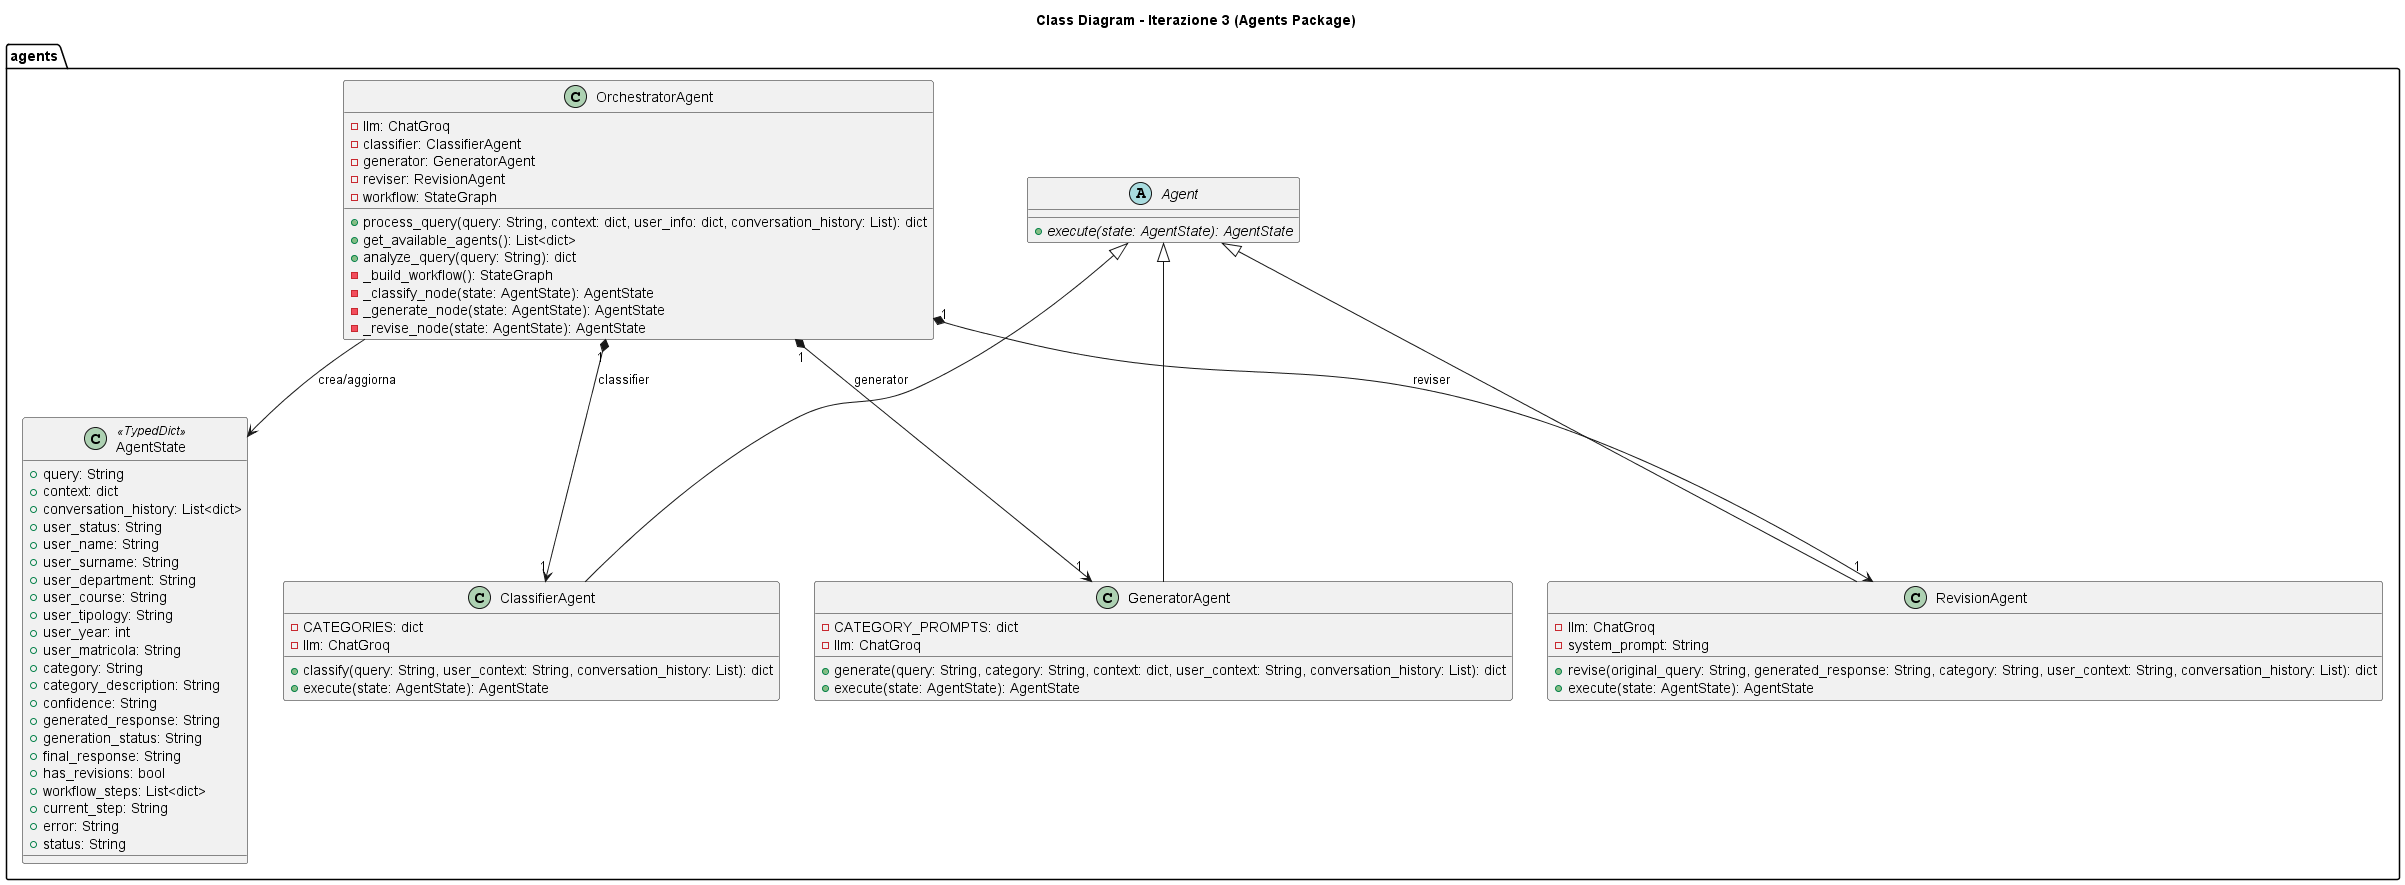

The diagram above was rendered by PlantUML. Its source (embedded in the PNG):
@startuml
title Class Diagram - Iterazione 3 (Agents Package)

package "agents" <<folder>> {

    class AgentState <<TypedDict>> {
        +query: String
        +context: dict
        +conversation_history: List<dict>
        +user_status: String
        +user_name: String
        +user_surname: String
        +user_department: String
        +user_course: String
        +user_tipology: String
        +user_year: int
        +user_matricola: String
        +category: String
        +category_description: String
        +confidence: String
        +generated_response: String
        +generation_status: String
        +final_response: String
        +has_revisions: bool
        +workflow_steps: List<dict>
        +current_step: String
        +error: String
        +status: String
    }

    abstract class Agent {
        +{abstract} execute(state: AgentState): AgentState
    }

    class OrchestratorAgent {
        -llm: ChatGroq
        -classifier: ClassifierAgent
        -generator: GeneratorAgent
        -reviser: RevisionAgent
        -workflow: StateGraph
        +process_query(query: String, context: dict, user_info: dict, conversation_history: List): dict
        +get_available_agents(): List<dict>
        +analyze_query(query: String): dict
        -_build_workflow(): StateGraph
        -_classify_node(state: AgentState): AgentState
        -_generate_node(state: AgentState): AgentState
        -_revise_node(state: AgentState): AgentState
    }

    class ClassifierAgent {
        -CATEGORIES: dict
        -llm: ChatGroq
        +classify(query: String, user_context: String, conversation_history: List): dict
        +execute(state: AgentState): AgentState
    }

    class GeneratorAgent {
        -CATEGORY_PROMPTS: dict
        -llm: ChatGroq
        +generate(query: String, category: String, context: dict, user_context: String, conversation_history: List): dict
        +execute(state: AgentState): AgentState
    }

    class RevisionAgent {
        -llm: ChatGroq
        -system_prompt: String
        +revise(original_query: String, generated_response: String, category: String, user_context: String, conversation_history: List): dict
        +execute(state: AgentState): AgentState
    }
}

' ─── Ereditarietà ────────────────────────────────────────────
Agent <|-- ClassifierAgent
Agent <|-- GeneratorAgent
Agent <|-- RevisionAgent

' ─── Composizione Orchestrator ────────────────────────────────
OrchestratorAgent "1" *--> "1" ClassifierAgent : classifier
OrchestratorAgent "1" *--> "1" GeneratorAgent  : generator
OrchestratorAgent "1" *--> "1" RevisionAgent   : reviser
OrchestratorAgent --> AgentState                : crea/aggiorna
@enduml